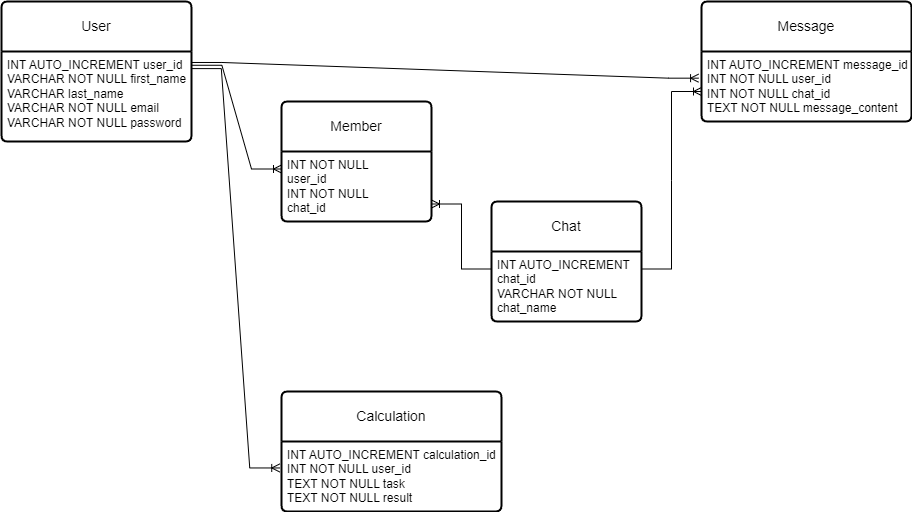

The diagram above was exported from draw.io. Its source (the exported page's mxGraphModel, read from the mxfile embedded in the PNG):
<mxGraphModel dx="1588" dy="824" grid="1" gridSize="10" guides="1" tooltips="1" connect="1" arrows="1" fold="1" page="1" pageScale="1" pageWidth="850" pageHeight="1100" math="0" shadow="0" extFonts="Permanent Marker^https://fonts.googleapis.com/css?family=Permanent+Marker">
  <root>
    <mxCell id="0" />
    <mxCell id="1" parent="0" />
    <mxCell id="BSI5mkKjPLFsfwi8-4DJ-1" value="User" style="swimlane;childLayout=stackLayout;horizontal=1;startSize=50;horizontalStack=0;rounded=1;fontSize=14;fontStyle=0;strokeWidth=2;resizeParent=0;resizeLast=1;shadow=0;dashed=0;align=center;arcSize=4;whiteSpace=wrap;html=1;" parent="1" vertex="1">
      <mxGeometry x="30" y="50" width="190" height="140" as="geometry" />
    </mxCell>
    <mxCell id="BSI5mkKjPLFsfwi8-4DJ-2" value="INT AUTO_INCREMENT user_id&lt;br&gt;VARCHAR NOT NULL first_name&lt;br&gt;VARCHAR last_name&lt;br&gt;VARCHAR NOT NULL email&lt;br&gt;VARCHAR NOT NULL password&lt;br&gt;&lt;br&gt;&lt;div&gt;&lt;br&gt;&lt;/div&gt;" style="align=left;strokeColor=none;fillColor=none;spacingLeft=4;fontSize=12;verticalAlign=top;resizable=0;rotatable=0;part=1;html=1;" parent="BSI5mkKjPLFsfwi8-4DJ-1" vertex="1">
      <mxGeometry y="50" width="190" height="90" as="geometry" />
    </mxCell>
    <mxCell id="BSI5mkKjPLFsfwi8-4DJ-5" value="" style="edgeStyle=entityRelationEdgeStyle;fontSize=12;html=1;endArrow=ERoneToMany;rounded=0;entryX=-0.014;entryY=0.381;entryDx=0;entryDy=0;entryPerimeter=0;exitX=1.002;exitY=0.122;exitDx=0;exitDy=0;exitPerimeter=0;" parent="1" target="BSI5mkKjPLFsfwi8-4DJ-7" edge="1" source="BSI5mkKjPLFsfwi8-4DJ-2">
      <mxGeometry width="100" height="100" relative="1" as="geometry">
        <mxPoint x="220" y="181" as="sourcePoint" />
        <mxPoint x="520" y="130" as="targetPoint" />
      </mxGeometry>
    </mxCell>
    <mxCell id="BSI5mkKjPLFsfwi8-4DJ-6" value="Message" style="swimlane;childLayout=stackLayout;horizontal=1;startSize=50;horizontalStack=0;rounded=1;fontSize=14;fontStyle=0;strokeWidth=2;resizeParent=0;resizeLast=1;shadow=0;dashed=0;align=center;arcSize=4;whiteSpace=wrap;html=1;" parent="1" vertex="1">
      <mxGeometry x="730" y="50" width="210" height="120" as="geometry" />
    </mxCell>
    <mxCell id="BSI5mkKjPLFsfwi8-4DJ-7" value="INT AUTO_INCREMENT message_id&lt;br&gt;INT NOT NULL user_id&lt;br&gt;INT NOT NULL chat_id&lt;br&gt;TEXT NOT NULL message_content" style="align=left;strokeColor=none;fillColor=none;spacingLeft=4;fontSize=12;verticalAlign=top;resizable=0;rotatable=0;part=1;html=1;" parent="BSI5mkKjPLFsfwi8-4DJ-6" vertex="1">
      <mxGeometry y="50" width="210" height="70" as="geometry" />
    </mxCell>
    <mxCell id="BSI5mkKjPLFsfwi8-4DJ-8" value="Chat" style="swimlane;childLayout=stackLayout;horizontal=1;startSize=50;horizontalStack=0;rounded=1;fontSize=14;fontStyle=0;strokeWidth=2;resizeParent=0;resizeLast=1;shadow=0;dashed=0;align=center;arcSize=4;whiteSpace=wrap;html=1;" parent="1" vertex="1">
      <mxGeometry x="520" y="250" width="150" height="120" as="geometry" />
    </mxCell>
    <mxCell id="BSI5mkKjPLFsfwi8-4DJ-9" value="INT AUTO_INCREMENT&lt;div&gt;chat_id&lt;br&gt;VARCHAR NOT NULL&lt;/div&gt;&lt;div&gt;chat_name&lt;/div&gt;" style="align=left;strokeColor=none;fillColor=none;spacingLeft=4;fontSize=12;verticalAlign=top;resizable=0;rotatable=0;part=1;html=1;" parent="BSI5mkKjPLFsfwi8-4DJ-8" vertex="1">
      <mxGeometry y="50" width="150" height="70" as="geometry" />
    </mxCell>
    <mxCell id="BSI5mkKjPLFsfwi8-4DJ-10" value="" style="edgeStyle=entityRelationEdgeStyle;fontSize=12;html=1;endArrow=ERoneToMany;rounded=0;exitX=1;exitY=0.25;exitDx=0;exitDy=0;entryX=0;entryY=0.75;entryDx=0;entryDy=0;" parent="1" source="BSI5mkKjPLFsfwi8-4DJ-9" target="BSI5mkKjPLFsfwi8-4DJ-6" edge="1">
      <mxGeometry width="100" height="100" relative="1" as="geometry">
        <mxPoint x="620" y="380" as="sourcePoint" />
        <mxPoint x="720" y="280" as="targetPoint" />
      </mxGeometry>
    </mxCell>
    <mxCell id="BSI5mkKjPLFsfwi8-4DJ-11" value="" style="edgeStyle=entityRelationEdgeStyle;fontSize=12;html=1;endArrow=ERoneToMany;rounded=0;exitX=1.002;exitY=0.153;exitDx=0;exitDy=0;exitPerimeter=0;entryX=0;entryY=0.25;entryDx=0;entryDy=0;" parent="1" source="BSI5mkKjPLFsfwi8-4DJ-2" target="-PO8O8aTyx963zf31wR7-3" edge="1">
      <mxGeometry width="100" height="100" relative="1" as="geometry">
        <mxPoint x="220" y="180" as="sourcePoint" />
        <mxPoint x="330" y="310" as="targetPoint" />
      </mxGeometry>
    </mxCell>
    <mxCell id="BSI5mkKjPLFsfwi8-4DJ-12" value="Calculation" style="swimlane;childLayout=stackLayout;horizontal=1;startSize=50;horizontalStack=0;rounded=1;fontSize=14;fontStyle=0;strokeWidth=2;resizeParent=0;resizeLast=1;shadow=0;dashed=0;align=center;arcSize=4;whiteSpace=wrap;html=1;" parent="1" vertex="1">
      <mxGeometry x="310" y="440" width="220" height="120" as="geometry" />
    </mxCell>
    <mxCell id="BSI5mkKjPLFsfwi8-4DJ-13" value="INT AUTO_INCREMENT calculation_id&lt;br&gt;INT NOT NULL user_id&lt;br&gt;TEXT NOT NULL task&lt;br&gt;TEXT NOT NULL result" style="align=left;strokeColor=none;fillColor=none;spacingLeft=4;fontSize=12;verticalAlign=top;resizable=0;rotatable=0;part=1;html=1;" parent="BSI5mkKjPLFsfwi8-4DJ-12" vertex="1">
      <mxGeometry y="50" width="220" height="70" as="geometry" />
    </mxCell>
    <mxCell id="BSI5mkKjPLFsfwi8-4DJ-14" value="" style="edgeStyle=entityRelationEdgeStyle;fontSize=12;html=1;endArrow=ERoneToMany;rounded=0;entryX=-0.008;entryY=0.378;entryDx=0;entryDy=0;entryPerimeter=0;exitX=0.999;exitY=0.19;exitDx=0;exitDy=0;exitPerimeter=0;" parent="1" source="BSI5mkKjPLFsfwi8-4DJ-2" target="BSI5mkKjPLFsfwi8-4DJ-13" edge="1">
      <mxGeometry width="100" height="100" relative="1" as="geometry">
        <mxPoint x="120" y="460" as="sourcePoint" />
        <mxPoint x="220" y="360" as="targetPoint" />
      </mxGeometry>
    </mxCell>
    <mxCell id="-PO8O8aTyx963zf31wR7-2" value="Member" style="swimlane;childLayout=stackLayout;horizontal=1;startSize=50;horizontalStack=0;rounded=1;fontSize=14;fontStyle=0;strokeWidth=2;resizeParent=0;resizeLast=1;shadow=0;dashed=0;align=center;arcSize=4;whiteSpace=wrap;html=1;" vertex="1" parent="1">
      <mxGeometry x="310" y="150" width="150" height="120" as="geometry" />
    </mxCell>
    <mxCell id="-PO8O8aTyx963zf31wR7-3" value="INT NOT NULL&lt;div&gt;user_id&lt;br&gt;INT NOT NULL&lt;/div&gt;&lt;div&gt;chat_id&lt;/div&gt;" style="align=left;strokeColor=none;fillColor=none;spacingLeft=4;fontSize=12;verticalAlign=top;resizable=0;rotatable=0;part=1;html=1;" vertex="1" parent="-PO8O8aTyx963zf31wR7-2">
      <mxGeometry y="50" width="150" height="70" as="geometry" />
    </mxCell>
    <mxCell id="-PO8O8aTyx963zf31wR7-5" value="" style="edgeStyle=entityRelationEdgeStyle;fontSize=12;html=1;endArrow=ERoneToMany;rounded=0;entryX=1;entryY=0.75;entryDx=0;entryDy=0;exitX=0;exitY=0.25;exitDx=0;exitDy=0;" edge="1" parent="1" source="BSI5mkKjPLFsfwi8-4DJ-9" target="-PO8O8aTyx963zf31wR7-3">
      <mxGeometry width="100" height="100" relative="1" as="geometry">
        <mxPoint x="460" y="310" as="sourcePoint" />
        <mxPoint x="330" y="360" as="targetPoint" />
      </mxGeometry>
    </mxCell>
  </root>
</mxGraphModel>